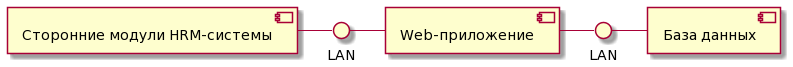

The diagram above was rendered by PlantUML. Its source (embedded in the PNG):
@startuml
component [Сторонние модули HRM-системы] as H
component [База данных] as DB
component [Web-приложение] as W

() "LAN" as I1
() "LAN" as I2

H - I1
I1 - W
W - I2
I2 - DB
@enduml